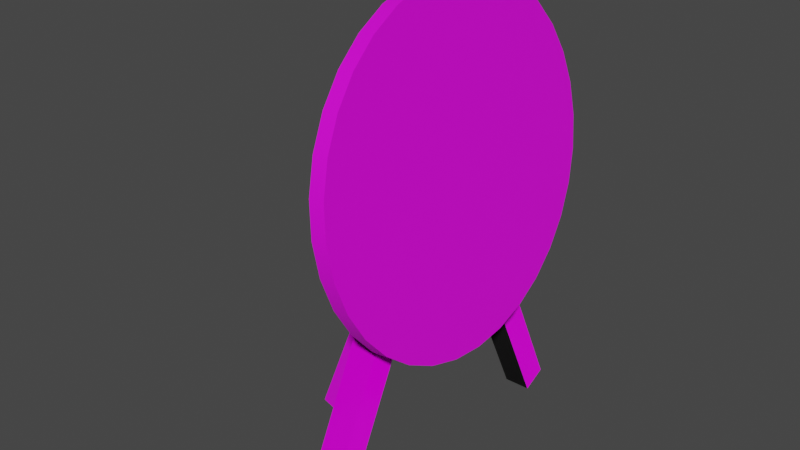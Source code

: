 # Source: Target.blend  (saved by Blender 3.4.6; exported with 4.5.12 LTS)
import bpy
from mathutils import Matrix  # noqa: F401  (used for matrix-valued properties, if any)

bpy.ops.wm.read_factory_settings(use_empty=True)
scene = bpy.context.scene
scene.name = 'Scene'

# ---- collections
col_collection = bpy.data.collections.new('Collection'); scene.collection.children.link(col_collection)

# ---- images (referenced by path relative to the original .blend; pixels are not part of the script)
import os
ASSET_DIR = os.environ.get("B2B_ASSET_DIR", "")  # directory of the original .blend (textures are referenced by path, not embedded)
HERE = os.path.dirname(os.path.abspath(__file__))  # packed textures are extracted next to this script under _unpacked/

def load_image(name, relpath, width, height, colorspace="sRGB"):
    """Load a texture the original file referenced (path relative to the .blend, or extracted next to this script)."""
    p = next((c for c in (os.path.join(HERE, relpath), os.path.join(ASSET_DIR, relpath)) if relpath and os.path.exists(c)), "")
    if p:
        img = bpy.data.images.load(p, check_existing=True)
        img.name = name
    else:  # same state as the original file: an image datablock whose file is absent (Cycles renders it pink)
        img = bpy.data.images.new(name, width, height)
        img.source = "FILE"
        img.filepath = "//" + (relpath or name)
    img.colorspace_settings.name = colorspace
    return img
img_archery_target_background_png = load_image('archery-target-background.png', 'archery-target-background.png', 1024, 1024, 'sRGB')
img_fine_grained_wood_col_4k_png = load_image('fine_grained_wood_col_4k.png', 'fine_grained_wood_col_4k.png', 1024, 1024, 'sRGB')
img_fine_grained_wood_rough_4k_png = load_image('fine_grained_wood_rough_4k.png', 'fine_grained_wood_rough_4k.png', 1024, 1024, 'sRGB')
img_fine_grained_wood_nor_gl_4k_png = load_image('fine_grained_wood_nor_gl_4k.png', 'fine_grained_wood_nor_gl_4k.png', 1024, 1024, 'sRGB')

# ---- materials (node trees are filled in below, after node groups)
mat_material_001 = bpy.data.materials.new('Material.001')
mat_material_001.use_transparent_shadow = False
mat_material_002 = bpy.data.materials.new('Material.002')
mat_material_002.use_transparent_shadow = False

# ---- node groups
ng_auto_smooth = bpy.data.node_groups.new('Auto Smooth', 'GeometryNodeTree')
_s = ng_auto_smooth.interface.new_socket(name='Geometry', in_out='OUTPUT', socket_type='NodeSocketGeometry')
_s = ng_auto_smooth.interface.new_socket(name='Geometry', in_out='INPUT', socket_type='NodeSocketGeometry')
_s = ng_auto_smooth.interface.new_socket(name='Angle', in_out='INPUT', socket_type='NodeSocketFloat')
_s.subtype = 'ANGLE'
_s.min_value = 0.0
_s.max_value = 3.142
ng_auto_smooth.is_modifier = True
_N = ng_auto_smooth.nodes; _L = ng_auto_smooth.links
n0 = _N.new('NodeGroupOutput'); n0.name = 'Group Output'; n0.location = (480, -100)
n1 = _N.new('NodeGroupInput'); n1.name = 'Group Input'; n1.location = (-420, -300)
n2 = _N.new('NodeGroupInput'); n2.name = 'Group Input.001'; n2.location = (-60, -100)
n3 = _N.new('GeometryNodeSetShadeSmooth'); n3.name = 'Set Shade Smooth'; n3.location = (120, -100)
n3.domain = 'EDGE'
n4 = _N.new('GeometryNodeSetShadeSmooth'); n4.name = 'Set Shade Smooth.001'; n4.location = (300, -100)
n5 = _N.new('GeometryNodeInputMeshEdgeAngle'); n5.name = 'Edge Angle'; n5.location = (-420, -220)
n6 = _N.new('GeometryNodeInputEdgeSmooth'); n6.name = 'Is Edge Smooth'; n6.location = (-60, -160)
n7 = _N.new('GeometryNodeInputShadeSmooth'); n7.name = 'Is Face Smooth'; n7.location = (-240, -340)
n8 = _N.new('FunctionNodeBooleanMath'); n8.name = 'Boolean Math'; n8.location = (-60, -220)
n9 = _N.new('FunctionNodeCompare'); n9.name = 'Compare'; n9.location = (-240, -180)
n9.operation = 'LESS_EQUAL'
_L.new(n5.outputs[0], n9.inputs[0])
_L.new(n4.outputs[0], n0.inputs[0])
_L.new(n1.outputs[1], n9.inputs[1])
_L.new(n9.outputs[0], n8.inputs[0])
_L.new(n7.outputs[0], n8.inputs[1])
_L.new(n2.outputs[0], n3.inputs[0])
_L.new(n6.outputs[0], n3.inputs[1])
_L.new(n3.outputs[0], n4.inputs[0])
_L.new(n8.outputs[0], n3.inputs[2])
n0.is_active_output = True

# ---- material node trees
mat_material_001.use_nodes = True; mat_material_001.node_tree.nodes.clear()
_N = mat_material_001.node_tree.nodes; _L = mat_material_001.node_tree.links
n0 = _N.new('ShaderNodeBsdfPrincipled'); n0.name = 'Principled BSDF'; n0.location = (10, 300)
n0.distribution = 'GGX'
n0.subsurface_method = 'RANDOM_WALK_SKIN'
n0.inputs[3].default_value = 1.45
n0.inputs[27].default_value = (0.0, 0.0, 0.0, 1.0)
n0.inputs[28].default_value = 1.0
n1 = _N.new('ShaderNodeOutputMaterial'); n1.name = 'Material Output'; n1.location = (300, 300)
n2 = _N.new('ShaderNodeTexImage'); n2.name = 'Image Texture'; n2.location = (-280, 280)
n2.image = img_archery_target_background_png
_L.new(n0.outputs[0], n1.inputs[0])
_L.new(n2.outputs[0], n0.inputs[0])
n1.is_active_output = True
mat_material_002.use_nodes = True; mat_material_002.node_tree.nodes.clear()
_N = mat_material_002.node_tree.nodes; _L = mat_material_002.node_tree.links
n0 = _N.new('ShaderNodeBsdfPrincipled'); n0.name = 'Principled BSDF'; n0.location = (10, 300)
n0.distribution = 'GGX'
n0.subsurface_method = 'RANDOM_WALK_SKIN'
n0.inputs[3].default_value = 1.45
n0.inputs[27].default_value = (0.0, 0.0, 0.0, 1.0)
n0.inputs[28].default_value = 1.0
n1 = _N.new('ShaderNodeOutputMaterial'); n1.name = 'Material Output'; n1.location = (300, 300)
n2 = _N.new('ShaderNodeTexImage'); n2.name = 'Image Texture'; n2.location = (-457, 384)
n2.image = img_fine_grained_wood_col_4k_png
n3 = _N.new('ShaderNodeTexImage'); n3.name = 'Image Texture.001'; n3.location = (-466, 70)
n3.image = img_fine_grained_wood_rough_4k_png
n4 = _N.new('ShaderNodeTexImage'); n4.name = 'Image Texture.002'; n4.location = (-483, -286)
n4.image = img_fine_grained_wood_nor_gl_4k_png
_L.new(n0.outputs[0], n1.inputs[0])
_L.new(n2.outputs[0], n0.inputs[0])
_L.new(n3.outputs[0], n0.inputs[2])
_L.new(n4.outputs[0], n0.inputs[5])
n1.is_active_output = True

# ---- world
world_world = bpy.data.worlds.new('World'); scene.world = world_world
world_world.use_nodes = True; world_world.node_tree.nodes.clear()
_N = world_world.node_tree.nodes; _L = world_world.node_tree.links
n0 = _N.new('ShaderNodeOutputWorld'); n0.name = 'World Output'; n0.location = (300, 300)
n1 = _N.new('ShaderNodeBackground'); n1.name = 'Background'; n1.location = (10, 300)
n1.inputs[0].default_value = (0.05088, 0.05088, 0.05088, 1.0)
_L.new(n1.outputs[0], n0.inputs[0])
n0.is_active_output = True
world_world.color = (0.05088, 0.05088, 0.05088)
world_world.use_sun_shadow = False
world_world.sun_shadow_jitter_overblur = 0.0

# ---- meshes
me_cylinder = bpy.data.meshes.new('Cylinder')
me_cylinder.from_pydata([(0.0, 1.0, -1.0), (0.0, 1.0, 1.0), (0.1951, 0.9808, -1.0), (0.1951, 0.9808, 1.0), (0.3827, 0.9239, -1.0), (0.3827, 0.9239, 1.0), (0.5556, 0.8315, -1.0), (0.5556, 0.8315, 1.0), (0.7071, 0.7071, -1.0), (0.7071, 0.7071, 1.0), (0.8315, 0.5556, -1.0), (0.8315, 0.5556, 1.0), (0.9239, 0.3827, -1.0), (0.9239, 0.3827, 1.0), (0.9808, 0.1951, -1.0), (0.9808, 0.1951, 1.0), (1.0, 0.0, -1.0), (1.0, 0.0, 1.0), (0.9808, -0.1951, -1.0), (0.9808, -0.1951, 1.0), (0.9239, -0.3827, -1.0), (0.9239, -0.3827, 1.0), (0.8315, -0.5556, -1.0), (0.8315, -0.5556, 1.0), (0.7071, -0.7071, -1.0), (0.7071, -0.7071, 1.0), (0.5556, -0.8315, -1.0), (0.5556, -0.8315, 1.0), (0.3827, -0.9239, -1.0), (0.3827, -0.9239, 1.0), (0.1951, -0.9808, -1.0), (0.1951, -0.9808, 1.0), (0.0, -1.0, -1.0), (0.0, -1.0, 1.0), (-0.1951, -0.9808, -1.0), (-0.1951, -0.9808, 1.0), (-0.3827, -0.9239, -1.0), (-0.3827, -0.9239, 1.0), (-0.5556, -0.8315, -1.0), (-0.5556, -0.8315, 1.0), (-0.7071, -0.7071, -1.0), (-0.7071, -0.7071, 1.0), (-0.8315, -0.5556, -1.0), (-0.8315, -0.5556, 1.0), (-0.9239, -0.3827, -1.0), (-0.9239, -0.3827, 1.0), (-0.9808, -0.1951, -1.0), (-0.9808, -0.1951, 1.0), (-1.0, 0.0, -1.0), (-1.0, 0.0, 1.0), (-0.9808, 0.1951, -1.0), (-0.9808, 0.1951, 1.0), (-0.9239, 0.3827, -1.0), (-0.9239, 0.3827, 1.0), (-0.8315, 0.5556, -1.0), (-0.8315, 0.5556, 1.0), (-0.7071, 0.7071, -1.0), (-0.7071, 0.7071, 1.0), (-0.5556, 0.8315, -1.0), (-0.5556, 0.8315, 1.0), (-0.3827, 0.9239, -1.0), (-0.3827, 0.9239, 1.0), (-0.1951, 0.9808, -1.0), (-0.1951, 0.9808, 1.0)], [], [(0, 1, 3, 2), (2, 3, 5, 4), (4, 5, 7, 6), (6, 7, 9, 8), (8, 9, 11, 10), (10, 11, 13, 12), (12, 13, 15, 14), (14, 15, 17, 16), (16, 17, 19, 18), (18, 19, 21, 20), (20, 21, 23, 22), (22, 23, 25, 24), (24, 25, 27, 26), (26, 27, 29, 28), (28, 29, 31, 30), (30, 31, 33, 32), (32, 33, 35, 34), (34, 35, 37, 36), (36, 37, 39, 38), (38, 39, 41, 40), (40, 41, 43, 42), (42, 43, 45, 44), (44, 45, 47, 46), (46, 47, 49, 48), (48, 49, 51, 50), (50, 51, 53, 52), (52, 53, 55, 54), (54, 55, 57, 56), (56, 57, 59, 58), (58, 59, 61, 60), (3, 1, 63, 61, 59, 57, 55, 53, 51, 49, 47, 45, 43, 41, 39, 37, 35, 33, 31, 29, 27, 25, 23, 21, 19, 17, 15, 13, 11, 9, 7, 5), (60, 61, 63, 62), (62, 63, 1, 0), (0, 2, 4, 6, 8, 10, 12, 14, 16, 18, 20, 22, 24, 26, 28, 30, 32, 34, 36, 38, 40, 42, 44, 46, 48, 50, 52, 54, 56, 58, 60, 62)])
me_cylinder.polygons.foreach_set('use_smooth', [True] * 34)
_uv = me_cylinder.uv_layers.new(name='UVMap')
_uv.uv.foreach_set('vector', [-0.002879, -0.004374, 0.0906, -0.008822, 0.09029, 0.02195, -0.003084, 0.02656, -0.003084, 0.02656, 0.09029, 0.02195, 0.09003, 0.05281, -0.003254, 0.05755, -0.003254, 0.05755, 0.09003, 0.05281, 0.08983, 0.08375, -0.003385, 0.0886, -0.003385, 0.0886, 0.08983, 0.08375, 0.08969, 0.1148, -0.003474, 0.1197, -0.003474, 0.1197, 0.08969, 0.1148, 0.08962, 0.1459, -0.00352, 0.1509, -0.00352, 0.1509, 0.08962, 0.1459, 0.08962, 0.1772, -0.003521, 0.1821, -0.003521, 0.1821, 0.08962, 0.1772, 0.08969, 0.2085, -0.003477, 0.2134, -0.003477, 0.2134, 0.08969, 0.2085, 0.08982, 0.24, -0.003389, 0.2448, -0.003389, 0.2448, 0.08982, 0.24, 0.09002, 0.2715, -0.00326, 0.2762, -0.00326, 0.2762, 0.09002, 0.2715, 0.09028, 0.3031, -0.003091, 0.3077, -0.003091, 0.3077, 0.09028, 0.3031, 0.09059, 0.3348, -0.002888, 0.3393, -0.002888, 0.3393, 0.09059, 0.3348, 0.09095, 0.3666, -0.002654, 0.3709, -0.002654, 0.3709, 0.09095, 0.3666, 0.09135, 0.3985, -0.002394, 0.4025, -0.002394, 0.4025, 0.09135, 0.3985, 0.09178, 0.4304, -0.002115, 0.4342, -0.002115, 0.4342, 0.09178, 0.4304, 0.09225, 0.4623, -0.001823, 0.4659, -0.001823, 0.4659, 0.09225, 0.4623, 0.09273, 0.4943, -0.001525, 0.4975, -0.001525, 0.4975, 0.09273, 0.4943, 0.09321, 0.5262, -0.001229, 0.5292, -0.001229, 0.5292, 0.09321, 0.5262, 0.0937, 0.5582, -0.000942, 0.5609, -0.000942, 0.5609, 0.0937, 0.5582, 0.09418, 0.5902, -0.0006727, 0.5926, -0.0006727, 0.5926, 0.09418, 0.5902, 0.09464, 0.6221, -0.0004293, 0.6242, -0.0004293, 0.6242, 0.09464, 0.6221, 0.09508, 0.654, -0.0002205, 0.6557, -0.0002205, 0.6557, 0.09508, 0.654, 0.09547, 0.6858, -5.518e-05, 0.6872, -5.518e-05, 0.6872, 0.09547, 0.6858, 0.09582, 0.7176, 5.766e-05, 0.7186, 5.766e-05, 0.7186, 0.09582, 0.7176, 0.09612, 0.7493, 0.0001089, 0.7499, 0.0001089, 0.7499, 0.09612, 0.7493, 0.09634, 0.7809, 0.000111, 0.7812, 0.000111, 0.7812, 0.09634, 0.7809, 0.09649, 0.8123, 0.000111, 0.8124, 0.000111, 0.8124, 0.09649, 0.8123, 0.09655, 0.8437, 0.000111, 0.8437, 0.000111, 0.8437, 0.09655, 0.8437, 0.09656, 0.8749, 0.000111, 0.8749, 0.000111, 0.8749, 0.09656, 0.8749, 0.09656, 0.9062, 0.000111, 0.9062, 0.000111, 0.9062, 0.09656, 0.9062, 0.09656, 0.9374, 0.000111, 0.9374, 0.1978, 0.5488, 0.1966, 0.4594, 0.2075, 0.3719, 0.2302, 0.2896, 0.2635, 0.2155, 0.3061, 0.152, 0.356, 0.1016, 0.4114, 0.06587, 0.4699, 0.04621, 0.5293, 0.04334, 0.5873, 0.05739, 0.6418, 0.08803, 0.6909, 0.1343, 0.7327, 0.1947, 0.7658, 0.2671, 0.789, 0.3487, 0.8014, 0.4365, 0.8026, 0.527, 0.7924, 0.6166, 0.7713, 0.7017, 0.7398, 0.7789, 0.6993, 0.8449, 0.6511, 0.8973, 0.5971, 0.934, 0.5393, 0.9536, 0.4799, 0.9554, 0.4211, 0.9393, 0.3653, 0.9061, 0.3145, 0.857, 0.2707, 0.7939, 0.2357, 0.7195, 0.2111, 0.6367, 0.000111, 0.9374, 0.09656, 0.9374, 0.09656, 0.9686, 0.000111, 0.9686, 0.000111, 0.9686, 0.09656, 0.9686, 0.09656, 0.9999, 0.000111, 0.9999, 0.2006, 0.4741, 0.2024, 0.5646, 0.2154, 0.6522, 0.2391, 0.7334, 0.2725, 0.8051, 0.3144, 0.8649, 0.3633, 0.9107, 0.4176, 0.9413, 0.4753, 0.9556, 0.5343, 0.9533, 0.5922, 0.9343, 0.6469, 0.8991, 0.696, 0.8489, 0.7377, 0.7853, 0.7703, 0.7103, 0.7926, 0.6267, 0.8036, 0.5379, 0.803, 0.4476, 0.791, 0.3597, 0.7678, 0.2774, 0.7343, 0.2038, 0.6916, 0.1418, 0.6414, 0.0936, 0.5856, 0.06112, 0.5264, 0.04555, 0.4661, 0.0475, 0.4071, 0.06683, 0.3519, 0.103, 0.3029, 0.1551, 0.262, 0.2213, 0.2308, 0.2987, 0.2101, 0.3842])
me_cylinder.materials.append(mat_material_001)
me_cylinder.update()
me_cube_002 = bpy.data.meshes.new('Cube.002')
me_cube_002.from_pydata([(-1.0, -1.0, -1.0), (-1.0, -1.0, 1.0), (-1.0, 1.0, -1.0), (-1.0, 1.0, 1.0), (1.0, -1.0, -1.0), (1.0, -1.0, 1.0), (1.0, 1.0, -1.0), (1.0, 1.0, 1.0)], [], [(0, 1, 3, 2), (2, 3, 7, 6), (6, 7, 5, 4), (4, 5, 1, 0), (2, 6, 4, 0), (7, 3, 1, 5)])
_uv = me_cube_002.uv_layers.new(name='UVMap')
_uv.uv.foreach_set('vector', [2.852, 2.866, -2.102, 2.866, -2.102, 1.683, 2.852, 1.683, 2.852, 1.683, -2.102, 1.683, -2.102, 0.5, 2.852, 0.5, 2.852, 0.5, -2.102, 0.5, -2.102, -0.6831, 2.852, -0.6831, 2.852, -0.6831, -2.102, -0.6831, -2.102, -1.866, 2.852, -1.866, 7.805, 0.5, 2.852, 0.5, 2.852, -0.6831, 7.805, -0.6831, -2.102, 0.5, -7.055, 0.5, -7.055, -0.6831, -2.102, -0.6831])
me_cube_002.materials.append(mat_material_002)
me_cube_002.update()
me_cube_003 = bpy.data.meshes.new('Cube.003')
me_cube_003.from_pydata([(-1.0, -1.0, -1.0), (-1.0, -1.0, 1.0), (-1.0, 1.0, -1.0), (-1.0, 1.0, 1.0), (1.0, -1.0, -1.0), (1.0, -1.0, 1.0), (1.0, 1.0, -1.0), (1.0, 1.0, 1.0)], [], [(0, 1, 3, 2), (2, 3, 7, 6), (6, 7, 5, 4), (4, 5, 1, 0), (2, 6, 4, 0), (7, 3, 1, 5)])
_uv = me_cube_003.uv_layers.new(name='UVMap')
_uv.uv.foreach_set('vector', [5.597, 4.711, -4.847, 4.711, -4.847, 2.606, 5.597, 2.606, 5.597, 2.606, -4.847, 2.606, -4.847, 0.5, 5.597, 0.5, 5.597, 0.5, -4.847, 0.5, -4.847, -1.606, 5.597, -1.606, 5.597, -1.606, -4.847, -1.606, -4.847, -3.711, 5.597, -3.711, 16.04, 0.5, 5.597, 0.5, 5.597, -1.606, 16.04, -1.606, -4.847, 0.5, -15.29, 0.5, -15.29, -1.606, -4.847, -1.606])
me_cube_003.materials.append(mat_material_002)
me_cube_003.update()
me_cube_004 = bpy.data.meshes.new('Cube.004')
me_cube_004.from_pydata([(-1.0, -1.0, -1.0), (-1.0, -1.0, 1.0), (-1.0, 1.0, -1.0), (-1.0, 1.0, 1.0), (1.0, -1.0, -1.0), (1.0, -1.0, 1.0), (1.0, 1.0, -1.0), (1.0, 1.0, 1.0)], [], [(0, 1, 3, 2), (2, 3, 7, 6), (6, 7, 5, 4), (4, 5, 1, 0), (2, 6, 4, 0), (7, 3, 1, 5)])
_uv = me_cube_004.uv_layers.new(name='UVMap')
_uv.uv.foreach_set('vector', [5.084, 5.626, -4.334, 5.626, -4.334, 3.063, 5.084, 3.063, 5.084, 3.063, -4.334, 3.063, -4.334, 0.5, 5.084, 0.5, 5.084, 0.5, -4.334, 0.5, -4.334, -2.063, 5.084, -2.063, 5.084, -2.063, -4.334, -2.063, -4.334, -4.626, 5.084, -4.626, 14.5, 0.5, 5.084, 0.5, 5.084, -2.063, 14.5, -2.063, -4.334, 0.5, -13.75, 0.5, -13.75, -2.063, -4.334, -2.063])
me_cube_004.materials.append(mat_material_002)
me_cube_004.update()
me_cube_005 = bpy.data.meshes.new('Cube.005')
me_cube_005.from_pydata([(0.1046, -1.0, -1.0), (0.1046, -1.0, 1.0), (0.1046, 1.0, -1.0), (0.1046, 1.0, 1.0), (1.144, -1.0, -0.9896), (0.8564, -1.0, 0.9896), (1.144, 1.0, -0.9896), (0.8564, 1.0, 0.9896)], [], [(0, 1, 3, 2), (2, 3, 7, 6), (6, 7, 5, 4), (4, 5, 1, 0), (2, 6, 4, 0), (7, 3, 1, 5)])
_uv = me_cube_005.uv_layers.new(name='UVMap')
_uv.uv.foreach_set('vector', [0.375, 0.0, 0.625, 0.0, 0.625, 0.25, 0.375, 0.25, 0.375, 0.25, 0.625, 0.25, 0.625, 0.5, 0.375, 0.5, 0.375, 0.5, 0.625, 0.5, 0.625, 0.75, 0.375, 0.75, 0.375, 0.75, 0.625, 0.75, 0.625, 1.0, 0.375, 1.0, 0.125, 0.5, 0.375, 0.5, 0.375, 0.75, 0.125, 0.75, 0.625, 0.5, 0.875, 0.5, 0.875, 0.75, 0.625, 0.75])
me_cube_005.materials.append(mat_material_002)
me_cube_005.update()

# ---- objects
ob_cylinder = bpy.data.objects.new('Cylinder', me_cylinder)
ob_cube = bpy.data.objects.new('Cube', me_cube_002)
ob_cube_001 = bpy.data.objects.new('Cube.001', me_cube_003)
ob_cube_002 = bpy.data.objects.new('Cube.002', me_cube_004)
ob_cube_003 = bpy.data.objects.new('Cube.003', me_cube_005)

# ---- transforms, parenting, visibility, modifiers, constraints
ob_cylinder.location = (0.0, 0.0, 0.0)
ob_cylinder.rotation_euler = (0.0, 1.445, 0.0)
ob_cylinder.scale = (0.9822, 1.0, 0.044)
_m = ob_cylinder.modifiers.new('Auto Smooth', 'NODES')
_m.node_group = ng_auto_smooth
_gi = [s.identifier for s in ng_auto_smooth.interface.items_tree if s.item_type == 'SOCKET' and s.in_out == 'INPUT']
_m[_gi[1]] = 0.5236  # Angle
ob_cube.location = (-0.1471, 0.5251, -0.8886)
ob_cube.rotation_euler = (0.4418, -0.0, 0.0)
ob_cube.scale = (0.07911, 0.07911, 1.0)
ob_cube_001.location = (-0.1471, -0.4964, -0.8886)
ob_cube_001.rotation_euler = (-0.4492, -0.0, 0.0)
ob_cube_001.scale = (0.07911, -0.07911, 1.0)
ob_cube_002.location = (-0.5005, 0.02935, -0.8886)
ob_cube_002.rotation_euler = (0.0, 0.368, 0.0)
ob_cube_002.scale = (0.07911, -0.07911, 1.0)
ob_cube_003.location = (-0.2744, 0.02613, 0.0)
ob_cube_003.scale = (0.2191, 0.2191, 0.2191)

# ---- collection membership
col_collection.objects.link(ob_cylinder)
col_collection.objects.link(ob_cube)
col_collection.objects.link(ob_cube_001)
col_collection.objects.link(ob_cube_002)
col_collection.objects.link(ob_cube_003)

# ---- scene / render settings (as saved in the file)
scene.frame_start = 1; scene.frame_end = 250; scene.frame_set(1)
scene.render.engine = 'BLENDER_EEVEE_NEXT'
scene.cycles.sampling_pattern = 'TABULATED_SOBOL'
scene.cycles.use_light_tree = False
scene.view_settings.view_transform = 'Filmic'
bpy.context.view_layer.update()

# ---- added for rendering (the .blend has no active camera and no usable light): camera, sun
cam_auto = bpy.data.cameras.new('AutoCamera')
cam_auto.lens = 50.0
cam_auto.sensor_width = 36.0
cam_auto.clip_end = 1000.0
ob_auto_camera = bpy.data.objects.new('AutoCamera', cam_auto)
scene.collection.objects.link(ob_auto_camera)
ob_auto_camera.location = (2.99361, -4.0418, 2.26687)
ob_auto_camera.rotation_euler = (1.09748, -7.21219e-08, 0.694738)
scene.camera = ob_auto_camera
light_auto_sun = bpy.data.lights.new('AutoSun', 'SUN')
light_auto_sun.energy = 3.0
light_auto_sun.angle = 0.0523599
ob_auto_sun = bpy.data.objects.new('AutoSun', light_auto_sun)
scene.collection.objects.link(ob_auto_sun)
ob_auto_sun.rotation_euler = (0.872665, 0.174533, 0.523599)
bpy.context.view_layer.update()
